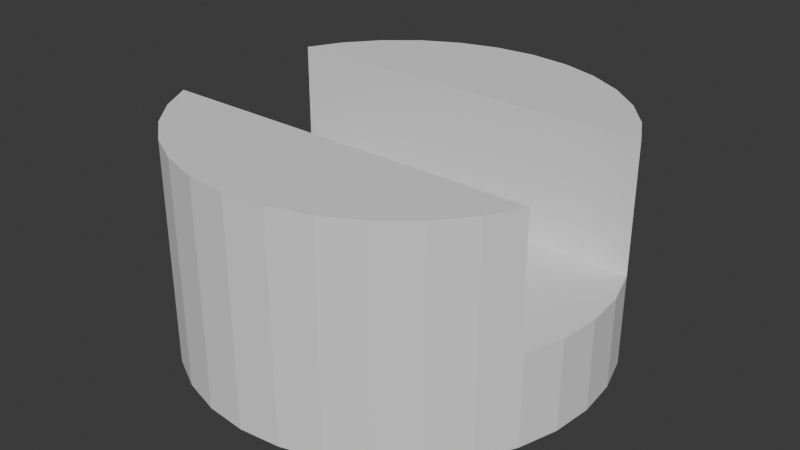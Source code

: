 # Source: attachment_06.blend  (saved by Blender 4.3.34; exported with 4.5.12 LTS)
import bpy
from mathutils import Matrix  # noqa: F401  (used for matrix-valued properties, if any)

bpy.ops.wm.read_factory_settings(use_empty=True)
scene = bpy.context.scene
scene.name = 'Scene'

# ---- collections
col_collection = bpy.data.collections.new('Collection'); scene.collection.children.link(col_collection)

# ---- world
world_world = bpy.data.worlds.new('World'); scene.world = world_world
world_world.use_nodes = True; world_world.node_tree.nodes.clear()
_N = world_world.node_tree.nodes; _L = world_world.node_tree.links
n0 = _N.new('ShaderNodeOutputWorld'); n0.name = 'World Output'; n0.location = (300, 300)
n1 = _N.new('ShaderNodeBackground'); n1.name = 'Background'; n1.location = (10, 300)
n1.inputs[0].default_value = (0.05088, 0.05088, 0.05088, 1.0)
_L.new(n1.outputs[0], n0.inputs[0])
n0.is_active_output = True
world_world.color = (0.05088, 0.05088, 0.05088)
world_world.sun_shadow_jitter_overblur = 0.0

# ---- meshes
me_cylinder = bpy.data.meshes.new('Cylinder')
me_cylinder.from_pydata([(0.0, 1.0, -1.0), (0.0, 1.0, 1.0), (0.1951, 0.9808, -1.0), (0.1951, 0.9808, 1.0), (0.3827, 0.9239, -1.0), (0.3827, 0.9239, 1.0), (0.5556, 0.8315, -1.0), (0.5556, 0.8315, 1.0), (0.7071, 0.7071, -1.0), (0.7071, 0.7071, 1.0), (0.8315, 0.5556, -1.0), (0.8315, 0.5556, 1.0), (0.9239, 0.3827, -1.0), (0.9808, 0.1951, -1.0), (1.0, 0.0, -1.0), (0.9808, -0.1951, -1.0), (0.9239, -0.3827, -1.0), (0.8315, -0.5556, -1.0), (0.8315, -0.5556, 1.0), (0.7071, -0.7071, -1.0), (0.7071, -0.7071, 1.0), (0.5556, -0.8315, -1.0), (0.5556, -0.8315, 1.0), (0.3827, -0.9239, -1.0), (0.3827, -0.9239, 1.0), (0.1951, -0.9808, -1.0), (0.1951, -0.9808, 1.0), (0.0, -1.0, -1.0), (0.0, -1.0, 1.0), (-0.1951, -0.9808, -1.0), (-0.1951, -0.9808, 1.0), (-0.3827, -0.9239, -1.0), (-0.3827, -0.9239, 1.0), (-0.5556, -0.8315, -1.0), (-0.5556, -0.8315, 1.0), (-0.7071, -0.7071, -1.0), (-0.7071, -0.7071, 1.0), (-0.8315, -0.5556, -1.0), (-0.8315, -0.5556, 1.0), (-0.9239, -0.3827, -1.0), (-0.9808, -0.1951, -1.0), (-1.0, 0.0, -1.0), (-0.9808, 0.1951, -1.0), (-0.9239, 0.3827, -1.0), (-0.8315, 0.5556, -1.0), (-0.8315, 0.5556, 1.0), (-0.7071, 0.7071, -1.0), (-0.7071, 0.7071, 1.0), (-0.5556, 0.8315, -1.0), (-0.5556, 0.8315, 1.0), (-0.3827, 0.9239, -1.0), (-0.3827, 0.9239, 1.0), (-0.1951, 0.9808, -1.0), (-0.1951, 0.9808, 1.0), (0.9174, 0.3947, 1.0), (0.9174, 0.3947, -0.1726), (0.9239, 0.3827, -0.1726), (0.9808, 0.1951, -0.1726), (1.0, 0.0, -0.1726), (0.9808, -0.1951, -0.1726), (0.9239, -0.3827, -0.1726), (0.9174, -0.3947, -0.1726), (0.9174, -0.3947, 1.0), (-0.9174, -0.3947, 1.0), (-0.9174, -0.3947, -0.1726), (-0.9239, -0.3827, -0.1726), (-0.9808, -0.1951, -0.1726), (-1.0, 0.0, -0.1726), (-0.9808, 0.1951, -0.1726), (-0.9239, 0.3827, -0.1726), (-0.9174, 0.3947, -0.1726), (-0.9174, 0.3947, 1.0)], [], [(0, 1, 3, 2), (2, 3, 5, 4), (4, 5, 7, 6), (6, 7, 9, 8), (8, 9, 11, 10), (56, 12, 10, 11, 54, 55), (57, 13, 12, 56), (58, 14, 13, 57), (59, 15, 14, 58), (60, 16, 15, 59), (18, 17, 16, 60, 61, 62), (17, 18, 20, 19), (19, 20, 22, 21), (21, 22, 24, 23), (23, 24, 26, 25), (25, 26, 28, 27), (27, 28, 30, 29), (29, 30, 32, 31), (31, 32, 34, 33), (33, 34, 36, 35), (35, 36, 38, 37), (39, 37, 38, 63, 64, 65), (40, 39, 65, 66), (41, 40, 66, 67), (42, 41, 67, 68), (43, 42, 68, 69), (45, 44, 43, 69, 70, 71), (44, 45, 47, 46), (46, 47, 49, 48), (48, 49, 51, 50), (38, 36, 34, 32, 30, 28, 26, 24, 22, 20, 18, 62, 63), (54, 11, 9, 7, 5, 3, 1, 53, 51, 49, 47, 45, 71), (50, 51, 53, 52), (52, 53, 1, 0), (52, 0, 2, 4, 6, 8, 10, 12, 13, 14, 15, 16, 17, 19, 21, 23, 25, 27, 29, 31, 33, 35, 37, 39, 40, 41, 42, 43, 44, 46, 48, 50), (71, 70, 55, 54), (61, 64, 63, 62), (65, 64, 61, 60, 59, 58, 57, 56, 55, 70, 69, 68, 67, 66)])
_uv = me_cylinder.uv_layers.new(name='UVMap')
_uv.uv.foreach_set('vector', [1.0, 0.5, 1.0, 1.0, 0.9688, 1.0, 0.9688, 0.5, 0.9688, 0.5, 0.9688, 1.0, 0.9375, 1.0, 0.9375, 0.5, 0.9375, 0.5, 0.9375, 1.0, 0.9062, 1.0, 0.9062, 0.5, 0.9062, 0.5, 0.9062, 1.0, 0.875, 1.0, 0.875, 0.5, 0.875, 0.5, 0.875, 1.0, 0.8438, 1.0, 0.8438, 0.5, 0.8125, 0.7069, 0.8125, 0.5, 0.8438, 0.5, 0.8438, 1.0, 0.8147, 1.0, 0.8147, 0.7069, 0.7812, 0.7069, 0.7812, 0.5, 0.8125, 0.5, 0.8125, 0.7069, 0.75, 0.7069, 0.75, 0.5, 0.7812, 0.5, 0.7812, 0.7069, 0.7188, 0.7069, 0.7188, 0.5, 0.75, 0.5, 0.75, 0.7069, 0.6875, 0.7069, 0.6875, 0.5, 0.7188, 0.5, 0.7188, 0.7069, 0.6562, 1.0, 0.6562, 0.5, 0.6875, 0.5, 0.6875, 0.7069, 0.6853, 0.7069, 0.6853, 1.0, 0.6562, 0.5, 0.6562, 1.0, 0.625, 1.0, 0.625, 0.5, 0.625, 0.5, 0.625, 1.0, 0.5938, 1.0, 0.5938, 0.5, 0.5938, 0.5, 0.5938, 1.0, 0.5625, 1.0, 0.5625, 0.5, 0.5625, 0.5, 0.5625, 1.0, 0.5312, 1.0, 0.5312, 0.5, 0.5312, 0.5, 0.5312, 1.0, 0.5, 1.0, 0.5, 0.5, 0.5, 0.5, 0.5, 1.0, 0.4688, 1.0, 0.4688, 0.5, 0.4688, 0.5, 0.4688, 1.0, 0.4375, 1.0, 0.4375, 0.5, 0.4375, 0.5, 0.4375, 1.0, 0.4062, 1.0, 0.4062, 0.5, 0.4062, 0.5, 0.4062, 1.0, 0.375, 1.0, 0.375, 0.5, 0.375, 0.5, 0.375, 1.0, 0.3438, 1.0, 0.3438, 0.5, 0.3125, 0.5, 0.3438, 0.5, 0.3438, 1.0, 0.3147, 1.0, 0.3147, 0.7069, 0.3125, 0.7069, 0.2812, 0.5, 0.3125, 0.5, 0.3125, 0.7069, 0.2812, 0.7069, 0.25, 0.5, 0.2812, 0.5, 0.2812, 0.7069, 0.25, 0.7069, 0.2188, 0.5, 0.25, 0.5, 0.25, 0.7069, 0.2188, 0.7069, 0.1875, 0.5, 0.2188, 0.5, 0.2188, 0.7069, 0.1875, 0.7069, 0.1562, 1.0, 0.1562, 0.5, 0.1875, 0.5, 0.1875, 0.7069, 0.1853, 0.7069, 0.1853, 1.0, 0.1562, 0.5, 0.1562, 1.0, 0.125, 1.0, 0.125, 0.5, 0.125, 0.5, 0.125, 1.0, 0.09375, 1.0, 0.09375, 0.5, 0.09375, 0.5, 0.09375, 1.0, 0.0625, 1.0, 0.0625, 0.5, 0.05045, 0.1167, 0.08029, 0.08029, 0.1167, 0.05045, 0.1582, 0.02827, 0.2032, 0.01461, 0.25, 0.01, 0.2968, 0.01461, 0.3418, 0.02827, 0.3833, 0.05045, 0.4197, 0.08029, 0.4496, 0.1167, 0.4702, 0.1553, 0.02982, 0.1553, 0.4702, 0.3447, 0.4496, 0.3833, 0.4197, 0.4197, 0.3833, 0.4496, 0.3418, 0.4717, 0.2968, 0.4854, 0.25, 0.49, 0.2032, 0.4854, 0.1582, 0.4717, 0.1167, 0.4496, 0.08029, 0.4197, 0.05045, 0.3833, 0.02982, 0.3447, 0.0625, 0.5, 0.0625, 1.0, 0.03125, 1.0, 0.03125, 0.5, 0.03125, 0.5, 0.03125, 1.0, 0.0, 1.0, 0.0, 0.5, 0.7032, 0.4854, 0.75, 0.49, 0.7968, 0.4854, 0.8418, 0.4717, 0.8833, 0.4496, 0.9197, 0.4197, 0.9496, 0.3833, 0.9717, 0.3418, 0.9854, 0.2968, 0.99, 0.25, 0.9854, 0.2032, 0.9717, 0.1582, 0.9496, 0.1167, 0.9197, 0.08029, 0.8833, 0.05045, 0.8418, 0.02827, 0.7968, 0.01461, 0.75, 0.01, 0.7032, 0.01461, 0.6582, 0.02827, 0.6167, 0.05045, 0.5803, 0.08029, 0.5504, 0.1167, 0.5283, 0.1582, 0.5146, 0.2032, 0.51, 0.25, 0.5146, 0.2968, 0.5283, 0.3418, 0.5504, 0.3833, 0.5803, 0.4197, 0.6167, 0.4496, 0.6582, 0.4717, 0.6193, 0.2878, 0.375, 0.2878, 0.375, 0.4622, 0.6193, 0.4622, 0.375, 0.7878, 0.375, 0.9622, 0.6193, 0.9622, 0.6193, 0.7878, 0.1622, 0.7462, 0.1628, 0.75, 0.3372, 0.75, 0.3378, 0.7462, 0.3432, 0.6868, 0.345, 0.625, 0.3432, 0.5632, 0.3378, 0.5038, 0.3372, 0.5, 0.1628, 0.5, 0.1622, 0.5038, 0.1568, 0.5632, 0.155, 0.625, 0.1568, 0.6868])
me_cylinder.update()
me_cube_002 = bpy.data.meshes.new('Cube.002')
me_cube_002.from_pydata([(0.3239, -0.4672, -0.000996), (0.3901, -0.639, -0.000996), (0.4115, -0.6674, -0.000996), (-0.4768, -0.506, -0.000996), (0.3736, 0.5745, -0.000996), (0.3239, 0.4457, -0.000996), (0.2668, 0.5551, -0.000996), (-0.3056, 0.4511, -0.000996), (-0.5909, 0.4287, -0.000996), (-0.5329, 0.4511, -0.000996), (-0.5334, 0.4514, -0.000996), (-0.6221, 0.3891, -0.000996), (-0.6473, 0.3626, -0.000996), (-0.6393, -0.4471, -0.000996), (-0.5858, -0.5031, -0.000996), (-0.5279, -0.5152, -0.000996), (-0.6912, 0.2682, -0.000996), (-0.721, 0.1445, -0.000996), (0.2814, 0.2292, -0.000996), (-0.7287, -0.1404, -0.000996), (0.03893, 0.1692, -0.000996), (0.05922, 0.1424, -0.000996), (0.01638, 0.1787, -0.000996), (0.01638, -0.2002, -0.000996), (-0.05297, 0.04777, -0.000996), (-0.0566, -0.01075, -0.000996), (0.07538, -0.1219, -0.000996), (-0.02646, 0.1424, -0.000996), (-0.04262, 0.1004, -0.000996), (-0.6831, -0.3527, -0.000996), (-0.6941, -0.3069, -0.000996), (-0.7058, -0.2736, -0.000996), (0.03893, -0.1907, -0.000996), (-0.7339, 0.003719, -0.000996), (-0.04262, -0.1219, -0.000996), (-0.05297, -0.06928, -0.000996), (-0.02646, -0.1639, -0.000996), (0.05922, -0.1639, -0.000996), (0.2814, -0.2507, -0.000996), (0.2668, -0.01075, -0.000996), (0.08573, -0.06928, -0.000996), (-0.00617, -0.1907, -0.000996), (0.08936, -0.01075, -0.000996), (0.08573, 0.04777, -0.000996), (0.07538, 0.1004, -0.000996), (-0.00617, 0.1692, -0.000996), (-0.04269, 0.1001, -1.0), (-0.04252, 0.1007, -1.0), (-0.04262, 0.1004, -1.0), (-0.02646, 0.1424, -1.0), (-0.006297, 0.1691, -1.0), (0.03893, 0.1692, -1.0), (0.03879, 0.1693, -1.0), (0.03906, 0.1691, -1.0), (-0.00603, 0.1693, -1.0), (0.01638, 0.1787, -1.0), (0.05922, 0.1424, -1.0), (-0.00617, 0.1692, -1.0), (0.2668, -0.01075, -1.0), (0.08936, -0.01075, -1.0), (0.08575, -0.06891, -1.0), (0.2669, -0.009255, -1.0), (0.08575, 0.0474, -1.0), (0.2814, -0.2507, -1.0), (0.2813, -0.2492, -1.0), (0.08566, -0.06961, -1.0), (0.08573, -0.06928, -1.0), (0.08573, 0.04777, -1.0), (0.08566, 0.0481, -1.0), (0.07538, 0.1004, -1.0), (0.2814, 0.2292, -1.0), (0.05932, 0.1421, -1.0), (0.3904, 0.6178, -1.0), (0.3901, 0.6175, -1.0), (0.39, 0.6172, -1.0), (0.3239, 0.4457, -1.0), (0.3236, 0.4443, -1.0), (0.3242, 0.4465, -1.0), (0.6584, 0.7278, -1.0), (0.5663, 0.7657, -1.0), (0.6587, 0.7275, -1.0), (0.4738, 0.7279, -1.0), (0.566, 0.7658, -1.0), (0.4735, 0.7278, -1.0), (0.808, -0.4672, -1.0), (0.8082, -0.4665, -1.0), (0.8078, -0.4677, -1.0), (0.8506, 0.2285, -1.0), (0.8506, 0.2292, -1.0), (0.8504, 0.2299, -1.0), (0.8653, -0.01075, -1.0), (0.8652, -0.0115, -1.0), (0.8506, -0.2507, -1.0), (0.7419, -0.639, -1.0), (0.808, 0.4457, -1.0), (0.8078, 0.4462, -1.0), (0.7419, 0.6175, -1.0), (-0.05299, -0.06891, -1.0), (-0.0566, -0.01075, -1.0), (-0.05297, 0.04777, -1.0), (-0.05299, 0.0474, -1.0), (-0.04269, -0.1216, -1.0), (-0.05297, -0.06928, -1.0), (0.03879, -0.1908, -1.0), (0.03893, -0.1907, -1.0), (0.03906, -0.1906, -1.0), (-0.00603, -0.1908, -1.0), (0.01638, -0.2002, -1.0), (-0.006297, -0.1906, -1.0), (-0.00617, -0.1907, -1.0), (-0.02646, -0.1639, -1.0), (-0.04252, -0.1222, -1.0), (-0.04262, -0.1219, -1.0), (0.05932, -0.1636, -1.0), (0.05922, -0.1639, -1.0), (0.07538, -0.1219, -1.0), (0.4735, -0.7493, -1.0), (0.5657, -0.7872, -1.0), (0.4731, -0.7488, -1.0), (0.6587, -0.749, -1.0), (0.6584, -0.7493, -1.0), (0.6582, -0.7495, -1.0), (0.566, -0.7873, -1.0), (0.3902, -0.6392, -1.0), (0.3897, -0.6379, -1.0), (0.3901, -0.639, -1.0), (0.3239, -0.4672, -1.0), (0.3236, -0.4658, -1.0), (-0.7287, -0.1404, 1.0), (-0.7339, 0.002818, 1.0), (-0.7339, 0.003719, 1.0), (-0.7058, -0.2736, 1.0), (-0.6942, -0.3067, 1.0), (-0.7059, -0.2728, 1.0), (-0.7211, 0.1436, 1.0), (-0.721, 0.1445, 1.0), (-0.6831, -0.3527, 1.0), (-0.6828, -0.3533, 1.0), (-0.694, -0.3072, 1.0), (-0.6912, 0.2682, 1.0), (-0.6913, 0.2675, 1.0), (-0.6909, 0.2688, 1.0), (-0.6221, 0.3891, 1.0), (-0.6219, 0.3893, 1.0), (-0.6472, 0.3628, 1.0), (-0.6393, -0.4471, 1.0), (-0.6389, -0.4474, 1.0), (-0.6473, 0.3626, 1.0), (-0.6941, -0.3069, 1.0), (-0.5334, 0.4514, 1.0), (-0.5337, 0.4512, 1.0), (-0.5329, 0.4511, 1.0), (-0.5279, -0.5152, 1.0), (-0.5855, -0.5031, 1.0), (-0.5314, 0.4511, 1.0), (-0.5329, 0.4511, 1.0), (-0.5909, 0.4287, 1.0), (0.3729, 0.5744, 1.0), (0.3736, 0.5745, 1.0), (0.39, 0.6172, 1.0), (0.566, 0.7658, 1.0), (0.5657, 0.7657, 1.0), (0.6582, 0.7279, 1.0), (0.6584, 0.7278, 1.0), (0.3901, 0.6175, 1.0), (0.4733, 0.7275, 1.0), (0.4735, 0.7278, 1.0), (-0.3021, 0.4518, 1.0), (-0.5858, -0.5031, 1.0), (-0.3056, 0.4511, 1.0), (-0.4771, -0.506, 1.0), (0.406, -0.6663, 1.0), (-0.4768, -0.506, 1.0), (0.4731, -0.7488, 1.0), (0.4115, -0.6674, 1.0), (0.566, -0.7873, 1.0), (0.5663, -0.7872, 1.0), (0.4738, -0.7495, 1.0), (0.6584, -0.7493, 1.0), (0.4735, -0.7493, 1.0), (0.7416, -0.6393, 1.0), (0.8504, -0.2514, 1.0), (0.8506, -0.2507, 1.0), (0.8506, -0.25, 1.0), (0.8653, -0.01075, 1.0), (0.8652, -0.01, 1.0), (0.8506, 0.2292, 1.0), (0.7421, -0.6385, 1.0), (0.7419, -0.639, 1.0), (0.808, -0.4672, 1.0), (0.8082, 0.445, 1.0), (0.808, 0.4457, 1.0), (0.7421, 0.6169, 1.0), (0.7419, 0.6175, 1.0), (0.7416, 0.6178, 1.0)], [], [(72, 83, 81, 82, 79, 78, 80, 96, 95, 94, 89, 88, 87, 90, 91, 92, 85, 84, 86, 93, 119, 120, 121, 122, 117, 116, 118, 123, 125, 124, 126, 127, 63, 64, 58, 61, 70, 76, 75, 77, 74, 73), (103, 107, 106, 109, 108, 110, 111, 112, 101, 102, 97, 98, 100, 99, 46, 48, 47, 49, 50, 57, 54, 55, 52, 51, 53, 56, 71, 69, 68, 67, 62, 59, 60, 66, 65, 115, 113, 114, 105, 104), (149, 150, 156, 143, 142, 144, 147, 141, 139, 140, 135, 134, 130, 129, 128, 133, 131, 132, 148, 138, 136, 137, 145, 146, 168, 153, 152, 170, 172, 171, 174, 173, 179, 177, 175, 176, 178, 180, 188, 187, 189, 181, 182, 183, 184, 185, 186, 190, 191, 192, 193, 194, 163, 162, 160, 161, 166, 165, 164, 159, 158, 157, 167, 169, 154, 155, 151), (126, 124, 0), (124, 125, 1, 0), (2, 1, 125, 123), (171, 3, 2, 174), (2, 118, 116, 179, 173), (2, 173, 174), (123, 118, 2), (179, 116, 117, 177), (177, 117, 122, 175), (175, 122, 121, 176), (176, 121, 120, 178), (178, 120, 119, 180), (6, 4, 5), (190, 89, 94, 191), (191, 94, 95, 192), (192, 95, 96, 193), (193, 96, 80, 194), (77, 75, 5, 4), (4, 6, 157, 158), (6, 7, 169, 167), (6, 167, 157), (156, 150, 8), (8, 143, 156), (9, 10, 151, 155), (149, 151, 10), (7, 9, 155, 154), (10, 8, 150, 149), (7, 154, 169), (80, 78, 163, 194), (78, 79, 162, 163), (79, 82, 160, 162), (81, 83, 166, 161), (82, 81, 161, 160), (72, 73, 164, 165), (83, 72, 165, 166), (4, 159, 164, 73, 74), (74, 77, 4), (158, 159, 4), (11, 144, 142), (11, 12, 147, 144), (8, 11, 142, 143), (13, 14, 146, 145), (168, 146, 14), (168, 14, 15, 153), (15, 152, 153), (152, 15, 170), (170, 15, 3, 172), (12, 141, 147), (185, 87, 88, 186), (12, 16, 139, 141), (186, 88, 89, 190), (135, 140, 17), (16, 17, 140, 139), (6, 5, 18), (19, 133, 128), (21, 20, 6), (20, 22, 6), (103, 23, 107), (7, 24, 25), (115, 26, 113), (7, 27, 28), (65, 26, 115), (136, 138, 29), (30, 29, 138, 148), (19, 31, 131, 133), (31, 132, 131), (31, 30, 148, 132), (55, 54, 22), (145, 137, 13), (29, 13, 137, 136), (23, 32, 0), (130, 134, 33), (17, 33, 134, 135), (50, 49, 27), (128, 129, 19), (33, 19, 129, 130), (7, 28, 24), (3, 7, 25), (35, 34, 3), (34, 36, 3), (25, 35, 3), (0, 3, 23), (32, 37, 0), (37, 26, 38), (40, 39, 38), (36, 41, 3), (40, 42, 39), (42, 43, 39), (44, 6, 18), (44, 21, 6), (38, 26, 40), (38, 0, 37), (18, 39, 43), (18, 43, 44), (22, 45, 7), (45, 27, 7), (7, 6, 22), (184, 90, 87, 185), (49, 47, 27), (181, 85, 92, 182), (182, 92, 91, 183), (183, 91, 90, 184), (100, 98, 25), (18, 5, 75, 76), (76, 70, 18), (70, 61, 18), (61, 58, 39, 18), (98, 97, 25), (64, 63, 38, 39), (58, 64, 39), (127, 38, 63), (127, 126, 0, 38), (69, 44, 68), (107, 23, 106), (71, 44, 69), (67, 43, 42, 62), (62, 42, 59), (43, 67, 68, 44), (52, 55, 22), (56, 21, 44, 71), (51, 20, 21, 53), (53, 21, 56), (22, 20, 51, 52), (104, 32, 23, 103), (114, 37, 105), (32, 104, 105, 37), (37, 114, 113, 26), (66, 40, 26, 65), (59, 42, 60), (40, 66, 60, 42), (54, 57, 45, 22), (27, 45, 57, 50), (47, 48, 28, 27), (24, 28, 48, 46), (24, 46, 99), (172, 3, 171), (25, 24, 99, 100), (97, 102, 35, 25), (15, 10, 9), (9, 7, 3), (101, 112, 34, 35), (102, 101, 35), (8, 10, 15), (15, 11, 8), (111, 110, 36), (36, 34, 112, 111), (110, 108, 36), (108, 109, 41, 36), (3, 15, 9), (41, 109, 106, 23), (187, 86, 84, 189), (189, 84, 85, 181), (0, 1, 3), (30, 16, 12), (31, 17, 16), (16, 30, 31), (1, 2, 3), (11, 15, 14), (11, 14, 13), (30, 12, 11), (93, 188, 180, 119), (11, 13, 29), (17, 31, 19), (188, 93, 86, 187), (19, 33, 17), (11, 29, 30), (3, 41, 23)])
_uv = me_cube_002.uv_layers.new(name='UVMap')
_uv.uv.foreach_set('vector', [0.2988, 0.5478, 0.3092, 0.534, 0.3092, 0.534, 0.3207, 0.5293, 0.3208, 0.5293, 0.3323, 0.534, 0.3323, 0.5341, 0.3427, 0.5478, 0.351, 0.5692, 0.351, 0.5693, 0.3563, 0.5963, 0.3563, 0.5963, 0.3563, 0.5964, 0.3582, 0.6263, 0.3582, 0.6264, 0.3563, 0.6563, 0.351, 0.6833, 0.351, 0.6834, 0.351, 0.6835, 0.3427, 0.7049, 0.3323, 0.7186, 0.3323, 0.7187, 0.3323, 0.7187, 0.3207, 0.7234, 0.3207, 0.7234, 0.3092, 0.7187, 0.3091, 0.7186, 0.2988, 0.7049, 0.2988, 0.7049, 0.2987, 0.7047, 0.2905, 0.6834, 0.2905, 0.6832, 0.2852, 0.6563, 0.2852, 0.6562, 0.2833, 0.6263, 0.2834, 0.6262, 0.2852, 0.5963, 0.2905, 0.5695, 0.2905, 0.5693, 0.2905, 0.5692, 0.2988, 0.5478, 0.2988, 0.5478, 0.2548, 0.6488, 0.252, 0.65, 0.2492, 0.6488, 0.2492, 0.6488, 0.2492, 0.6488, 0.2467, 0.6455, 0.2447, 0.6403, 0.2447, 0.6402, 0.2447, 0.6402, 0.2434, 0.6337, 0.2434, 0.6336, 0.2429, 0.6263, 0.2434, 0.6191, 0.2434, 0.619, 0.2447, 0.6125, 0.2447, 0.6124, 0.2447, 0.6124, 0.2467, 0.6072, 0.2492, 0.6039, 0.2492, 0.6038, 0.2492, 0.6038, 0.252, 0.6027, 0.2548, 0.6038, 0.2549, 0.6038, 0.2549, 0.6039, 0.2574, 0.6072, 0.2574, 0.6072, 0.2594, 0.6124, 0.2607, 0.619, 0.2607, 0.619, 0.2607, 0.6191, 0.2612, 0.6263, 0.2607, 0.6336, 0.2607, 0.6337, 0.2607, 0.6337, 0.2594, 0.6402, 0.2574, 0.6455, 0.2574, 0.6455, 0.2549, 0.6488, 0.2549, 0.6488, 0.8167, 0.5686, 0.8167, 0.5686, 0.8239, 0.5714, 0.8277, 0.5763, 0.8278, 0.5764, 0.8309, 0.5797, 0.8309, 0.5797, 0.8364, 0.5914, 0.8364, 0.5915, 0.8364, 0.5916, 0.8401, 0.6069, 0.8401, 0.6071, 0.8417, 0.6245, 0.8417, 0.6246, 0.8411, 0.6425, 0.8382, 0.6591, 0.8382, 0.6592, 0.8368, 0.6633, 0.8368, 0.6634, 0.8368, 0.6634, 0.8354, 0.6691, 0.8353, 0.6692, 0.8299, 0.6809, 0.8299, 0.6809, 0.8232, 0.6879, 0.8232, 0.6879, 0.816, 0.6894, 0.8096, 0.6883, 0.8096, 0.6882, 0.6993, 0.7083, 0.6986, 0.7084, 0.6909, 0.7186, 0.6908, 0.7187, 0.6908, 0.7187, 0.6793, 0.7234, 0.6792, 0.7234, 0.6677, 0.7187, 0.6573, 0.7049, 0.6573, 0.7049, 0.6572, 0.7048, 0.649, 0.6834, 0.6437, 0.6564, 0.6437, 0.6563, 0.6437, 0.6562, 0.6418, 0.6263, 0.6418, 0.6263, 0.6437, 0.5963, 0.649, 0.5694, 0.649, 0.5693, 0.6572, 0.5479, 0.6573, 0.5478, 0.6573, 0.5478, 0.6677, 0.534, 0.6677, 0.534, 0.6793, 0.5293, 0.6793, 0.5293, 0.6908, 0.534, 0.6908, 0.5341, 0.7012, 0.5478, 0.7012, 0.5478, 0.7033, 0.5532, 0.7034, 0.5532, 0.7878, 0.5685, 0.7882, 0.5686, 0.8164, 0.5686, 0.8166, 0.5686, 0.8166, 0.5686, 0.0, 0.0, 0.0, 0.0, 0.0, 0.0, 0.0, 0.0, 0.0, 0.0, 0.0, 0.0, 0.0, 0.0, 0.0, 0.0, 0.0, 0.0, 0.0, 0.0, 0.0, 0.0, 0.0, 0.0, 0.0, 0.0, 0.0, 0.0, 0.0, 0.0, 0.0, 0.0, 0.0, 0.0, 0.0, 0.0, 0.0, 0.0, 0.0, 0.0, 0.0, 0.0, 0.0, 0.0, 0.0, 0.0, 0.0, 0.0, 0.0, 0.0, 0.0, 0.0, 0.0, 0.0, 0.0, 0.0, 0.0, 0.0, 0.0, 0.0, 0.0, 0.0, 0.0, 0.0, 0.0, 0.0, 0.0, 0.0, 0.0, 0.0, 0.0, 0.0, 0.0, 0.0, 0.0, 0.0, 0.0, 0.0, 0.0, 0.0, 0.0, 0.0, 0.0, 0.0, 0.0, 0.0, 0.0, 0.0, 0.0, 0.0, 0.0, 0.0, 0.0, 0.0, 0.0, 0.0, 0.0, 0.0, 0.0, 0.0, 0.0, 0.0, 0.0, 0.0, 0.0, 0.0, 0.0, 0.0, 0.0, 0.0, 0.0, 0.0, 0.0, 0.0, 0.0, 0.0, 0.0, 0.0, 0.0, 0.0, 0.0, 0.0, 0.0, 0.0, 0.0, 0.0, 0.0, 0.0, 0.0, 0.0, 0.0, 0.0, 0.0, 0.0, 0.0, 0.0, 0.0, 0.0, 0.0, 0.0, 0.0, 0.0, 0.0, 0.0, 0.0, 0.0, 0.0, 0.0, 0.0, 0.0, 0.0, 0.0, 0.0, 0.0, 0.0, 0.0, 0.0, 0.0, 0.0, 0.0, 0.0, 0.0, 0.0, 0.0, 0.0, 0.0, 0.0, 0.0, 0.0, 0.0, 0.0, 0.0, 0.0, 0.0, 0.0, 0.0, 0.0, 0.0, 0.0, 0.0, 0.0, 0.0, 0.0, 0.0, 0.0, 0.0, 0.0, 0.0, 0.0, 0.0, 0.0, 0.0, 0.0, 0.0, 0.0, 0.0, 0.0, 0.0, 0.0, 0.0, 0.0, 0.0, 0.0, 0.0, 0.0, 0.0, 0.0, 0.0, 0.0, 0.0, 0.0, 0.0, 0.0, 0.0, 0.0, 0.0, 0.0, 0.0, 0.0, 0.0, 0.0, 0.0, 0.0, 0.0, 0.0, 0.0, 0.0, 0.0, 0.0, 0.0, 0.0, 0.0, 0.0, 0.0, 0.0, 0.0, 0.0, 0.0, 0.0, 0.0, 0.0, 0.0, 0.0, 0.0, 0.0, 0.0, 0.0, 0.0, 0.0, 0.0, 0.0, 0.0, 0.0, 0.0, 0.0, 0.0, 0.0, 0.0, 0.0, 0.0, 0.0, 0.0, 0.0, 0.0, 0.0, 0.0, 0.0, 0.0, 0.0, 0.0, 0.0, 0.0, 0.0, 0.0, 0.0, 0.0, 0.0, 0.0, 0.0, 0.0, 0.0, 0.0, 0.0, 0.0, 0.0, 0.0, 0.0, 0.0, 0.0, 0.0, 0.0, 0.0, 0.0, 0.0, 0.0, 0.0, 0.0, 0.0, 0.0, 0.0, 0.0, 0.0, 0.0, 0.0, 0.0, 0.0, 0.0, 0.0, 0.0, 0.0, 0.0, 0.0, 0.0, 0.0, 0.0, 0.0, 0.0, 0.0, 0.0, 0.0, 0.0, 0.0, 0.0, 0.0, 0.0, 0.0, 0.0, 0.0, 0.0, 0.0, 0.0, 0.0, 0.0, 0.0, 0.0, 0.0, 0.0, 0.0, 0.0, 0.0, 0.0, 0.0, 0.0, 0.0, 0.0, 0.0, 0.0, 0.0, 0.0, 0.0, 0.0, 0.0, 0.0, 0.0, 0.0, 0.0, 0.0, 0.0, 0.0, 0.0, 0.0, 0.0, 0.0, 0.0, 0.0, 0.0, 0.0, 0.0, 0.0, 0.0, 0.0, 0.0, 0.0, 0.0, 0.0, 0.0, 0.0, 0.0, 0.0, 0.0, 0.0, 0.0, 0.0, 0.0, 0.0, 0.0, 0.0, 0.0, 0.0, 0.0, 0.0, 0.0, 0.0, 0.0, 0.0, 0.0, 0.0, 0.0, 0.0, 0.0, 0.0, 0.0, 0.0, 0.0, 0.0, 0.0, 0.0, 0.0, 0.0, 0.0, 0.0, 0.0, 0.0, 0.0, 0.0, 0.0, 0.0, 0.0, 0.0, 0.0, 0.0, 0.0, 0.0, 0.0, 0.0, 0.0, 0.0, 0.0, 0.0, 0.0, 0.0, 0.0, 0.0, 0.0, 0.0, 0.0, 0.0, 0.0, 0.0, 0.0, 0.0, 0.0, 0.0, 0.0, 0.0, 0.0, 0.0, 0.0, 0.0, 0.0, 0.0, 0.0, 0.0, 0.0, 0.0, 0.0, 0.0, 0.0, 0.0, 0.0, 0.0, 0.0, 0.0, 0.0, 0.0, 0.0, 0.0, 0.0, 0.0, 0.0, 0.0, 0.0, 0.0, 0.0, 0.0, 0.0, 0.0, 0.0, 0.0, 0.0, 0.0, 0.0, 0.0, 0.0, 0.0, 0.0, 0.0, 0.0, 0.0, 0.0, 0.0, 0.0, 0.0, 0.0, 0.0, 0.0, 0.0, 0.0, 0.0, 0.0, 0.0, 0.0, 0.0, 0.0, 0.0, 0.0, 0.0, 0.0, 0.0, 0.0, 0.0, 0.0, 0.0, 0.0, 0.0, 0.0, 0.0, 0.0, 0.0, 0.0, 0.0, 0.0, 0.0, 0.0, 0.0, 0.0, 0.0, 0.0, 0.0, 0.0, 0.0, 0.0, 0.0, 0.0, 0.0, 0.0, 0.0, 0.0, 0.0, 0.0, 0.0, 0.0, 0.0, 0.0, 0.0, 0.0, 0.0, 0.0, 0.0, 0.0, 0.0, 0.0, 0.0, 0.0, 0.0, 0.0, 0.0, 0.0, 0.0, 0.0, 0.0, 0.0, 0.0, 0.0, 0.0, 0.0, 0.0, 0.0, 0.0, 0.0, 0.0, 0.0, 0.0, 0.0, 0.0, 0.0, 0.0, 0.0, 0.0, 0.0, 0.0, 0.0, 0.0, 0.0, 0.0, 0.0, 0.0, 0.0, 0.0, 0.0, 0.0, 0.0, 0.0, 0.0, 0.0, 0.0, 0.0, 0.0, 0.0, 0.0, 0.0, 0.0, 0.0, 0.0, 0.0, 0.0, 0.0, 0.0, 0.0, 0.0, 0.0, 0.0, 0.0, 0.0, 0.0, 0.0, 0.0, 0.0, 0.0, 0.0, 0.0, 0.0, 0.0, 0.0, 0.0, 0.0, 0.0, 0.0, 0.0, 0.0, 0.0, 0.0, 0.0, 0.0, 0.0, 0.0, 0.0, 0.0, 0.0, 0.0, 0.0, 0.0, 0.0, 0.0, 0.0, 0.0, 0.0, 0.0, 0.0, 0.0, 0.0, 0.0, 0.0, 0.0, 0.0, 0.0, 0.0, 0.0, 0.0, 0.0, 0.0, 0.0, 0.0, 0.0, 0.0, 0.0, 0.0, 0.0, 0.0, 0.0, 0.0, 0.0, 0.0, 0.0, 0.0, 0.0, 0.0, 0.0, 0.0, 0.0, 0.0, 0.0, 0.0, 0.0, 0.0, 0.0, 0.0, 0.0, 0.0, 0.0, 0.0, 0.0, 0.0, 0.0, 0.0, 0.0, 0.0, 0.0, 0.0, 0.0, 0.0, 0.0, 0.0, 0.0, 0.0, 0.0, 0.0, 0.0, 0.0, 0.0, 0.0, 0.0, 0.0, 0.0, 0.0, 0.0, 0.0, 0.0, 0.0, 0.0, 0.0, 0.0, 0.0, 0.0, 0.0, 0.0, 0.0, 0.0, 0.0, 0.0, 0.0, 0.0, 0.0, 0.0, 0.0, 0.0, 0.0, 0.0, 0.0, 0.0, 0.0, 0.0, 0.0, 0.0, 0.0, 0.0, 0.0, 0.0, 0.0, 0.0, 0.0, 0.0, 0.0, 0.0, 0.0, 0.0, 0.0, 0.0, 0.0, 0.0, 0.0, 0.0, 0.0, 0.0, 0.0, 0.0, 0.0, 0.0, 0.0, 0.0, 0.0, 0.0, 0.0, 0.0, 0.0, 0.0, 0.0, 0.0, 0.0, 0.0, 0.0, 0.0, 0.0, 0.0, 0.0, 0.0, 0.0, 0.0, 0.0, 0.0, 0.0, 0.0, 0.0, 0.0, 0.0, 0.0, 0.0, 0.0, 0.0, 0.0, 0.0, 0.0, 0.0, 0.0, 0.0, 0.0, 0.0, 0.0, 0.0, 0.0, 0.0, 0.0, 0.0, 0.0, 0.0, 0.0, 0.0, 0.0, 0.0, 0.0, 0.0, 0.0, 0.0, 0.0, 0.0, 0.0, 0.0, 0.0, 0.0, 0.0, 0.0, 0.0, 0.0, 0.0, 0.0, 0.0, 0.0, 0.0, 0.0, 0.0, 0.0, 0.0, 0.0, 0.0, 0.0, 0.0, 0.0, 0.0, 0.0, 0.0, 0.0, 0.0, 0.0, 0.0, 0.0, 0.0, 0.0, 0.0, 0.0, 0.0, 0.0, 0.0, 0.0, 0.0, 0.0, 0.0, 0.0, 0.0, 0.0, 0.0, 0.0, 0.0, 0.0, 0.0, 0.0, 0.0, 0.0, 0.0, 0.0, 0.0, 0.0, 0.0, 0.0, 0.0, 0.0, 0.0, 0.0, 0.0, 0.0, 0.0, 0.0, 0.0, 0.0, 0.0, 0.0, 0.0, 0.0, 0.0, 0.0, 0.0, 0.0, 0.0, 0.0, 0.0, 0.0, 0.0, 0.0, 0.0, 0.0, 0.0, 0.0, 0.0, 0.0, 0.0, 0.0, 0.0, 0.0, 0.0, 0.0, 0.0, 0.0, 0.0, 0.0, 0.0, 0.0, 0.0, 0.0, 0.0, 0.0, 0.0, 0.0, 0.0, 0.0, 0.0, 0.0, 0.0, 0.0, 0.0, 0.0, 0.0, 0.0, 0.0, 0.0, 0.0, 0.0, 0.0, 0.0, 0.0, 0.0, 0.0, 0.0, 0.0, 0.0, 0.0, 0.0, 0.0, 0.0, 0.0, 0.0, 0.0, 0.0, 0.0, 0.0, 0.0, 0.0, 0.0, 0.0, 0.0, 0.0, 0.0, 0.0, 0.0, 0.0, 0.0, 0.0, 0.0, 0.0, 0.0, 0.0, 0.0, 0.0, 0.0, 0.0, 0.0, 0.0, 0.0, 0.0, 0.0, 0.0, 0.0, 0.0, 0.0, 0.0, 0.0, 0.0, 0.0, 0.0, 0.0, 0.0, 0.0, 0.0, 0.0, 0.0, 0.0, 0.0, 0.0, 0.0, 0.0, 0.0, 0.0, 0.0, 0.0, 0.0, 0.0, 0.0, 0.0, 0.0, 0.0, 0.0, 0.0, 0.0, 0.0, 0.0, 0.0, 0.0, 0.0, 0.0, 0.0, 0.0, 0.0, 0.0, 0.0, 0.0, 0.0, 0.0, 0.0, 0.0, 0.0, 0.0, 0.0, 0.0, 0.0, 0.0, 0.0, 0.0, 0.0, 0.0, 0.0, 0.0, 0.0, 0.0, 0.0, 0.0, 0.0, 0.0, 0.0, 0.0, 0.0, 0.0, 0.0, 0.0, 0.0, 0.0, 0.0, 0.0, 0.0, 0.0, 0.0, 0.0, 0.0, 0.0, 0.0, 0.0, 0.0, 0.0, 0.0, 0.0, 0.0, 0.0, 0.0, 0.0, 0.0, 0.0, 0.0, 0.0, 0.0, 0.0, 0.0, 0.0, 0.0, 0.0, 0.0, 0.0, 0.0, 0.0, 0.0, 0.0, 0.0, 0.0, 0.0, 0.0, 0.0, 0.0, 0.0, 0.0, 0.0, 0.0, 0.0, 0.0, 0.0, 0.0, 0.0, 0.0, 0.0, 0.0, 0.0, 0.0, 0.0, 0.0, 0.0, 0.0, 0.0, 0.0, 0.0, 0.0, 0.0, 0.0, 0.0, 0.0, 0.0, 0.0, 0.0, 0.0, 0.0, 0.0, 0.0, 0.0, 0.0, 0.0, 0.0, 0.0, 0.0, 0.0, 0.0, 0.0, 0.0, 0.0, 0.0, 0.0, 0.0, 0.0, 0.0, 0.0, 0.0])
me_cube_002.update()

# ---- objects
ob_cylinder = bpy.data.objects.new('Cylinder', me_cylinder)
ob_remover = bpy.data.objects.new('remover', me_cube_002)

# ---- transforms, parenting, visibility, modifiers, constraints
ob_cylinder.location = (0.0, 0.0, 0.0)
ob_cylinder.scale = (0.76, 0.76, 0.4)
ob_remover.location = (-0.2837, 0.0, -0.3205)
ob_remover.scale = (0.4949, 0.1907, -0.0795)

# ---- collection membership
col_collection.objects.link(ob_cylinder)
col_collection.objects.link(ob_remover)

# ---- scene / render settings (as saved in the file)
scene.frame_start = 1; scene.frame_end = 250; scene.frame_set(1)
scene.render.engine = 'BLENDER_EEVEE_NEXT'
bpy.context.view_layer.update()

# ---- added for rendering (the .blend has no active camera and no usable light): camera, sun
cam_auto = bpy.data.cameras.new('AutoCamera')
cam_auto.lens = 50.0
cam_auto.sensor_width = 36.0
cam_auto.clip_end = 1000.0
ob_auto_camera = bpy.data.objects.new('AutoCamera', cam_auto)
scene.collection.objects.link(ob_auto_camera)
ob_auto_camera.location = (2.12214, -2.54656, 1.69771)
ob_auto_camera.rotation_euler = (1.09748, -7.21219e-08, 0.694738)
scene.camera = ob_auto_camera
light_auto_sun = bpy.data.lights.new('AutoSun', 'SUN')
light_auto_sun.energy = 3.0
light_auto_sun.angle = 0.0523599
ob_auto_sun = bpy.data.objects.new('AutoSun', light_auto_sun)
scene.collection.objects.link(ob_auto_sun)
ob_auto_sun.rotation_euler = (0.872665, 0.174533, 0.523599)
bpy.context.view_layer.update()
